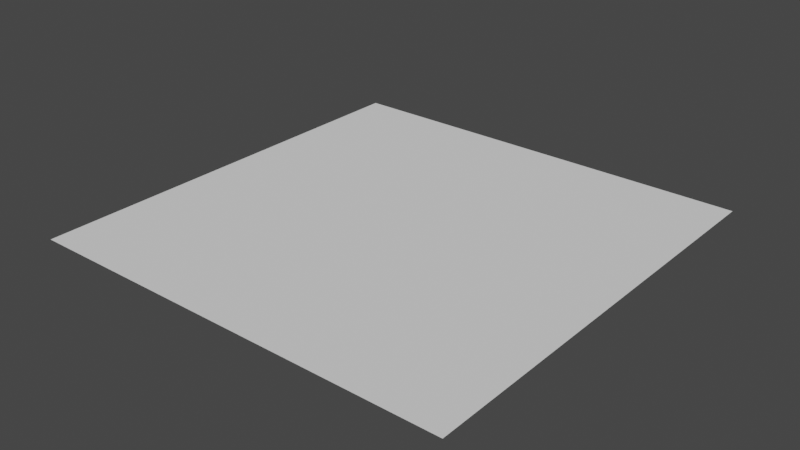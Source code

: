 # Source: rainier_foliage.blend  (saved by Blender 3.1.7; exported with 4.5.12 LTS)
import bpy
from mathutils import Matrix  # noqa: F401  (used for matrix-valued properties, if any)

bpy.ops.wm.read_factory_settings(use_empty=True)
scene = bpy.context.scene
scene.name = 'Scene'

# ---- collections
col_collection = bpy.data.collections.new('Collection'); scene.collection.children.link(col_collection)

# ---- node groups
ng_geometry_nodes = bpy.data.node_groups.new('Geometry Nodes', 'GeometryNodeTree')
_s = ng_geometry_nodes.interface.new_socket(name='Geometry', in_out='OUTPUT', socket_type='NodeSocketGeometry')
_s = ng_geometry_nodes.interface.new_socket(name='Geometry', in_out='INPUT', socket_type='NodeSocketGeometry')
_s = ng_geometry_nodes.interface.new_socket(name='Vector', in_out='INPUT', socket_type='NodeSocketVector')
_s.hide_value = True
ng_geometry_nodes.is_modifier = True
_N = ng_geometry_nodes.nodes; _L = ng_geometry_nodes.links
n0 = _N.new('GeometryNodeStoreNamedAttribute'); n0.name = 'Store Named Attribute'; n0.location = (-655, 220)
n0.data_type = 'FLOAT_VECTOR'
n0.domain = 'CORNER'
n0.inputs[2].default_value = 'uv_map'
n1 = _N.new('GeometryNodeSetPosition'); n1.name = 'Set Position'; n1.location = (-120, 280)
n2 = _N.new('GeometryNodeMeshGrid'); n2.name = 'Grid'; n2.location = (-680, 220)
n2.inputs[0].default_value = 100.0
n2.inputs[1].default_value = 100.0
n2.inputs[2].default_value = 100
n2.inputs[3].default_value = 100
n3 = _N.new('ShaderNodeCombineXYZ'); n3.name = 'Combine XYZ'; n3.location = (-300, 80)
n4 = _N.new('ShaderNodeMath'); n4.name = 'Math'; n4.location = (-560, 40)
n4.operation = 'MULTIPLY'
n4.inputs[1].default_value = 1000.0
n5 = _N.new('NodeGroupOutput'); n5.name = 'Group Output'; n5.location = (200, 0)
n6 = _N.new('GeometryNodeImageTexture'); n6.name = 'Image Texture'; n6.location = (-1080, 40)
n6.inputs[0].default_value = None
n7 = _N.new('ShaderNodeSeparateXYZ'); n7.name = 'Separate XYZ'; n7.location = (-820, 40)
n8 = _N.new('NodeGroupInput'); n8.name = 'Group Input'; n8.location = (-1580, 140)
n9 = _N.new('GeometryNodeCaptureAttribute'); n9.name = 'Capture Attribute'; n9.location = (-1420, 140)
n9.capture_items.clear()
n9.domain = 'CORNER'
n9.inputs[1].default_value = (0.0, 0.0, 0.0)
_L.new(n0.outputs[0], n5.inputs[0])
_L.new(n0.outputs[0], n1.inputs[0])
_L.new(n3.outputs[0], n1.inputs[3])
_L.new(n4.outputs[0], n3.inputs[2])
_L.new(n6.outputs[0], n7.inputs[0])
_L.new(n7.outputs[0], n4.inputs[0])
_L.new(n8.outputs[0], n9.inputs[0])
_L.new(n9.outputs[1], n6.inputs[1])
_L.new(n2.outputs[0], n0.inputs[0])
_L.new(n2.outputs[1], n0.inputs[3])
n5.is_active_output = True

# ---- world
world_world = bpy.data.worlds.new('World'); scene.world = world_world
world_world.use_nodes = True; world_world.node_tree.nodes.clear()
_N = world_world.node_tree.nodes; _L = world_world.node_tree.links
n0 = _N.new('ShaderNodeOutputWorld'); n0.name = 'World Output'; n0.location = (300, 300)
n1 = _N.new('ShaderNodeBackground'); n1.name = 'Background'; n1.location = (10, 300)
n1.inputs[0].default_value = (0.05088, 0.05088, 0.05088, 1.0)
_L.new(n1.outputs[0], n0.inputs[0])
n0.is_active_output = True
world_world.color = (0.05088, 0.05088, 0.05088)
world_world.use_sun_shadow = False
world_world.sun_shadow_jitter_overblur = 0.0

# ---- meshes
me_plane = bpy.data.meshes.new('Plane')
me_plane.from_pydata([], [], [])
_uv = me_plane.uv_layers.new(name='UVMap')
_uv.uv.foreach_set('vector', [])
me_plane.use_remesh_fix_poles = True
me_plane.use_remesh_preserve_attributes = False
me_plane.update()

# ---- objects
ob_plane = bpy.data.objects.new('Plane', me_plane)

# ---- transforms, parenting, visibility, modifiers, constraints
ob_plane.location = (0.0, 0.0, 0.0)
_m = ob_plane.modifiers.new('GeometryNodes', 'NODES')
_m.node_group = ng_geometry_nodes
_gi = [s.identifier for s in ng_geometry_nodes.interface.items_tree if s.item_type == 'SOCKET' and s.in_out == 'INPUT']
_m[_gi[1] + '_use_attribute'] = True; _m[_gi[1] + '_attribute_name'] = 'UVMap'

# ---- collection membership
col_collection.objects.link(ob_plane)

# ---- scene / render settings (as saved in the file)
scene.frame_start = 1; scene.frame_end = 250; scene.frame_set(1)
scene.render.engine = 'BLENDER_EEVEE_NEXT'
scene.cycles.sampling_pattern = 'TABULATED_SOBOL'
scene.cycles.use_light_tree = False
scene.view_settings.view_transform = 'Filmic'
bpy.context.view_layer.update()

# ---- added for rendering (the .blend has no active camera and no usable light): camera, sun
cam_auto = bpy.data.cameras.new('AutoCamera')
cam_auto.lens = 50.0
cam_auto.sensor_width = 36.0
cam_auto.clip_end = 2296.35
ob_auto_camera = bpy.data.objects.new('AutoCamera', cam_auto)
scene.collection.objects.link(ob_auto_camera)
ob_auto_camera.location = (130.847, -157.016, 104.677)
ob_auto_camera.rotation_euler = (1.09748, -7.21219e-08, 0.694738)
scene.camera = ob_auto_camera
light_auto_sun = bpy.data.lights.new('AutoSun', 'SUN')
light_auto_sun.energy = 3.0
light_auto_sun.angle = 0.0523599
ob_auto_sun = bpy.data.objects.new('AutoSun', light_auto_sun)
scene.collection.objects.link(ob_auto_sun)
ob_auto_sun.rotation_euler = (0.872665, 0.174533, 0.523599)
bpy.context.view_layer.update()
